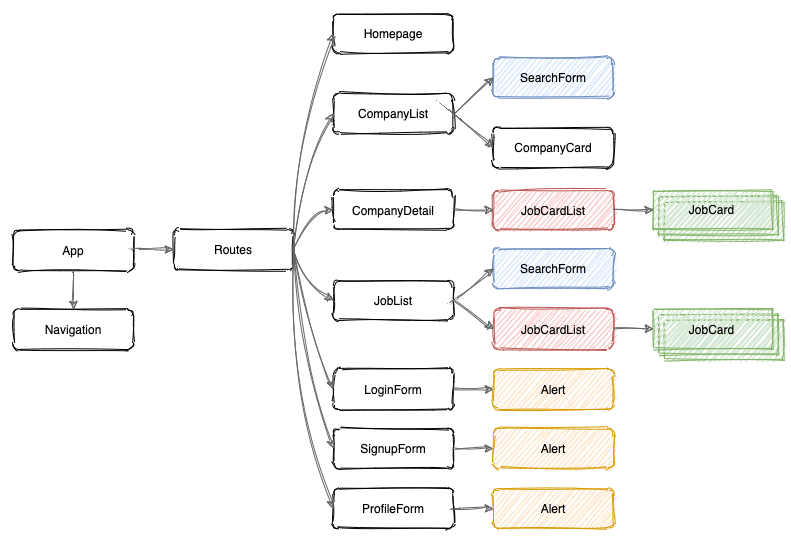

The diagram above was exported from draw.io. Its source (the exported page's mxGraphModel, read from the mxfile embedded in the PNG):
<mxGraphModel dx="1520" dy="819" grid="0" gridSize="10" guides="1" tooltips="1" connect="1" arrows="1" fold="1" page="1" pageScale="1" pageWidth="1100" pageHeight="850" background="#ffffff" math="0" shadow="0">
  <root>
    <mxCell id="WIyWlLk6GJQsqaUBKTNV-0" />
    <mxCell id="WIyWlLk6GJQsqaUBKTNV-1" parent="WIyWlLk6GJQsqaUBKTNV-0" />
    <mxCell id="uHUOHfiHOjdujpuKFwUJ-0" value="App" style="whiteSpace=wrap;html=1;sketch=1;rounded=1;" vertex="1" parent="WIyWlLk6GJQsqaUBKTNV-1">
      <mxGeometry x="165" y="384" width="120" height="41" as="geometry" />
    </mxCell>
    <mxCell id="uHUOHfiHOjdujpuKFwUJ-1" value="Navigation" style="whiteSpace=wrap;html=1;sketch=1;rounded=1;" vertex="1" parent="WIyWlLk6GJQsqaUBKTNV-1">
      <mxGeometry x="165" y="464" width="120" height="40" as="geometry" />
    </mxCell>
    <mxCell id="uHUOHfiHOjdujpuKFwUJ-2" value="Routes" style="whiteSpace=wrap;html=1;sketch=1;rounded=1;" vertex="1" parent="WIyWlLk6GJQsqaUBKTNV-1">
      <mxGeometry x="325" y="384" width="120" height="40" as="geometry" />
    </mxCell>
    <mxCell id="uHUOHfiHOjdujpuKFwUJ-3" value="Homepage" style="whiteSpace=wrap;html=1;sketch=1;rounded=1;" vertex="1" parent="WIyWlLk6GJQsqaUBKTNV-1">
      <mxGeometry x="485" y="168" width="120" height="40" as="geometry" />
    </mxCell>
    <mxCell id="uHUOHfiHOjdujpuKFwUJ-4" value="CompanyList" style="whiteSpace=wrap;html=1;sketch=1;rounded=1;" vertex="1" parent="WIyWlLk6GJQsqaUBKTNV-1">
      <mxGeometry x="485" y="248" width="120" height="40" as="geometry" />
    </mxCell>
    <mxCell id="uHUOHfiHOjdujpuKFwUJ-5" value="CompanyDetail" style="whiteSpace=wrap;html=1;sketch=1;rounded=1;" vertex="1" parent="WIyWlLk6GJQsqaUBKTNV-1">
      <mxGeometry x="485" y="345" width="120" height="39" as="geometry" />
    </mxCell>
    <mxCell id="uHUOHfiHOjdujpuKFwUJ-6" value="JobList" style="whiteSpace=wrap;html=1;sketch=1;rounded=1;" vertex="1" parent="WIyWlLk6GJQsqaUBKTNV-1">
      <mxGeometry x="485" y="435" width="120" height="40" as="geometry" />
    </mxCell>
    <mxCell id="uHUOHfiHOjdujpuKFwUJ-7" value="LoginForm" style="whiteSpace=wrap;html=1;sketch=1;rounded=1;" vertex="1" parent="WIyWlLk6GJQsqaUBKTNV-1">
      <mxGeometry x="485" y="523" width="120" height="41" as="geometry" />
    </mxCell>
    <mxCell id="uHUOHfiHOjdujpuKFwUJ-8" value="SignupForm" style="whiteSpace=wrap;html=1;sketch=1;rounded=1;" vertex="1" parent="WIyWlLk6GJQsqaUBKTNV-1">
      <mxGeometry x="485" y="583" width="120" height="40" as="geometry" />
    </mxCell>
    <mxCell id="uHUOHfiHOjdujpuKFwUJ-9" value="ProfileForm" style="whiteSpace=wrap;html=1;sketch=1;rounded=1;" vertex="1" parent="WIyWlLk6GJQsqaUBKTNV-1">
      <mxGeometry x="485" y="643" width="120" height="40" as="geometry" />
    </mxCell>
    <mxCell id="uHUOHfiHOjdujpuKFwUJ-10" value="SearchForm" style="whiteSpace=wrap;html=1;sketch=1;rounded=1;fillColor=#dae8fc;strokeColor=#6c8ebf;" vertex="1" parent="WIyWlLk6GJQsqaUBKTNV-1">
      <mxGeometry x="645" y="212" width="120" height="40" as="geometry" />
    </mxCell>
    <mxCell id="uHUOHfiHOjdujpuKFwUJ-11" value="CompanyCard" style="whiteSpace=wrap;html=1;sketch=1;rounded=1;" vertex="1" parent="WIyWlLk6GJQsqaUBKTNV-1">
      <mxGeometry x="645" y="282" width="120" height="40" as="geometry" />
    </mxCell>
    <mxCell id="uHUOHfiHOjdujpuKFwUJ-12" value="JobCardList" style="whiteSpace=wrap;html=1;sketch=1;rounded=1;fillColor=#f8cecc;strokeColor=#b85450;" vertex="1" parent="WIyWlLk6GJQsqaUBKTNV-1">
      <mxGeometry x="645" y="345" width="120" height="39" as="geometry" />
    </mxCell>
    <mxCell id="uHUOHfiHOjdujpuKFwUJ-13" value="SearchForm" style="whiteSpace=wrap;html=1;sketch=1;rounded=1;fillColor=#dae8fc;strokeColor=#6c8ebf;" vertex="1" parent="WIyWlLk6GJQsqaUBKTNV-1">
      <mxGeometry x="645" y="403" width="120" height="40" as="geometry" />
    </mxCell>
    <mxCell id="uHUOHfiHOjdujpuKFwUJ-14" value="JobCardList" style="whiteSpace=wrap;html=1;sketch=1;rounded=1;fillColor=#f8cecc;strokeColor=#b85450;" vertex="1" parent="WIyWlLk6GJQsqaUBKTNV-1">
      <mxGeometry x="645" y="463" width="120" height="41" as="geometry" />
    </mxCell>
    <mxCell id="uHUOHfiHOjdujpuKFwUJ-15" value="Alert" style="whiteSpace=wrap;html=1;sketch=1;rounded=1;fillColor=#ffe6cc;strokeColor=#d79b00;" vertex="1" parent="WIyWlLk6GJQsqaUBKTNV-1">
      <mxGeometry x="645" y="524" width="120" height="40" as="geometry" />
    </mxCell>
    <mxCell id="uHUOHfiHOjdujpuKFwUJ-16" value="Alert" style="whiteSpace=wrap;html=1;sketch=1;rounded=1;fillColor=#ffe6cc;strokeColor=#d79b00;" vertex="1" parent="WIyWlLk6GJQsqaUBKTNV-1">
      <mxGeometry x="645" y="583" width="120" height="40" as="geometry" />
    </mxCell>
    <mxCell id="uHUOHfiHOjdujpuKFwUJ-17" value="Alert" style="whiteSpace=wrap;html=1;sketch=1;rounded=1;fillColor=#ffe6cc;strokeColor=#d79b00;" vertex="1" parent="WIyWlLk6GJQsqaUBKTNV-1">
      <mxGeometry x="645" y="643" width="120" height="40" as="geometry" />
    </mxCell>
    <mxCell id="uHUOHfiHOjdujpuKFwUJ-23" value="" style="group;sketch=1;rounded=1;" vertex="1" connectable="0" parent="WIyWlLk6GJQsqaUBKTNV-1">
      <mxGeometry x="805" y="465" width="130" height="60" as="geometry" />
    </mxCell>
    <mxCell id="uHUOHfiHOjdujpuKFwUJ-24" value="" style="verticalLabelPosition=bottom;verticalAlign=top;html=1;shape=mxgraph.basic.layered_rect;dx=11;outlineConnect=0;sketch=1;rounded=1;fillColor=#d5e8d4;strokeColor=#82b366;" vertex="1" parent="uHUOHfiHOjdujpuKFwUJ-23">
      <mxGeometry y="-1" width="130" height="50" as="geometry" />
    </mxCell>
    <mxCell id="uHUOHfiHOjdujpuKFwUJ-25" value="JobCard" style="text;html=1;align=center;verticalAlign=middle;resizable=0;points=[];autosize=1;sketch=1;rounded=1;" vertex="1" parent="uHUOHfiHOjdujpuKFwUJ-23">
      <mxGeometry x="30" y="10" width="55" height="18" as="geometry" />
    </mxCell>
    <mxCell id="uHUOHfiHOjdujpuKFwUJ-26" value="" style="group;sketch=1;rounded=1;" vertex="1" connectable="0" parent="WIyWlLk6GJQsqaUBKTNV-1">
      <mxGeometry x="805" y="345" width="130" height="60" as="geometry" />
    </mxCell>
    <mxCell id="uHUOHfiHOjdujpuKFwUJ-27" value="" style="verticalLabelPosition=bottom;verticalAlign=top;html=1;shape=mxgraph.basic.layered_rect;dx=11;outlineConnect=0;sketch=1;rounded=1;fillColor=#d5e8d4;strokeColor=#82b366;" vertex="1" parent="uHUOHfiHOjdujpuKFwUJ-26">
      <mxGeometry width="130" height="50" as="geometry" />
    </mxCell>
    <mxCell id="uHUOHfiHOjdujpuKFwUJ-28" value="JobCard" style="text;html=1;align=center;verticalAlign=middle;resizable=0;points=[];autosize=1;sketch=1;rounded=1;" vertex="1" parent="uHUOHfiHOjdujpuKFwUJ-26">
      <mxGeometry x="30" y="10" width="55" height="18" as="geometry" />
    </mxCell>
    <mxCell id="uHUOHfiHOjdujpuKFwUJ-29" value="" style="endArrow=classic;html=1;exitX=1;exitY=0.5;exitDx=0;exitDy=0;entryX=0;entryY=0.5;entryDx=0;entryDy=0;sketch=1;curved=1;fillColor=#f5f5f5;strokeColor=#666666;" edge="1" parent="WIyWlLk6GJQsqaUBKTNV-1" source="uHUOHfiHOjdujpuKFwUJ-0" target="uHUOHfiHOjdujpuKFwUJ-2">
      <mxGeometry width="50" height="50" relative="1" as="geometry">
        <mxPoint x="475" y="474" as="sourcePoint" />
        <mxPoint x="525" y="424" as="targetPoint" />
      </mxGeometry>
    </mxCell>
    <mxCell id="uHUOHfiHOjdujpuKFwUJ-30" value="" style="endArrow=classic;html=1;exitX=0.5;exitY=1;exitDx=0;exitDy=0;entryX=0.5;entryY=0;entryDx=0;entryDy=0;sketch=1;curved=1;fillColor=#f5f5f5;strokeColor=#666666;" edge="1" parent="WIyWlLk6GJQsqaUBKTNV-1" source="uHUOHfiHOjdujpuKFwUJ-0" target="uHUOHfiHOjdujpuKFwUJ-1">
      <mxGeometry width="50" height="50" relative="1" as="geometry">
        <mxPoint x="295" y="414.5" as="sourcePoint" />
        <mxPoint x="335" y="414" as="targetPoint" />
      </mxGeometry>
    </mxCell>
    <mxCell id="uHUOHfiHOjdujpuKFwUJ-31" value="" style="endArrow=classic;html=1;exitX=1;exitY=0.5;exitDx=0;exitDy=0;entryX=0;entryY=0.5;entryDx=0;entryDy=0;sketch=1;curved=1;fillColor=#f5f5f5;strokeColor=#666666;" edge="1" parent="WIyWlLk6GJQsqaUBKTNV-1" source="uHUOHfiHOjdujpuKFwUJ-2" target="uHUOHfiHOjdujpuKFwUJ-6">
      <mxGeometry width="50" height="50" relative="1" as="geometry">
        <mxPoint x="295" y="414.5" as="sourcePoint" />
        <mxPoint x="335" y="414" as="targetPoint" />
        <Array as="points">
          <mxPoint x="457" y="438" />
        </Array>
      </mxGeometry>
    </mxCell>
    <mxCell id="uHUOHfiHOjdujpuKFwUJ-32" value="" style="endArrow=classic;html=1;exitX=1;exitY=0.5;exitDx=0;exitDy=0;entryX=0;entryY=0.5;entryDx=0;entryDy=0;sketch=1;curved=1;fillColor=#f5f5f5;strokeColor=#666666;" edge="1" parent="WIyWlLk6GJQsqaUBKTNV-1" source="uHUOHfiHOjdujpuKFwUJ-2" target="uHUOHfiHOjdujpuKFwUJ-5">
      <mxGeometry width="50" height="50" relative="1" as="geometry">
        <mxPoint x="305" y="424.5" as="sourcePoint" />
        <mxPoint x="345" y="424" as="targetPoint" />
        <Array as="points">
          <mxPoint x="465" y="365" />
        </Array>
      </mxGeometry>
    </mxCell>
    <mxCell id="uHUOHfiHOjdujpuKFwUJ-33" value="" style="endArrow=classic;html=1;exitX=1;exitY=0.5;exitDx=0;exitDy=0;entryX=0;entryY=0.5;entryDx=0;entryDy=0;sketch=1;curved=1;fillColor=#f5f5f5;strokeColor=#666666;" edge="1" parent="WIyWlLk6GJQsqaUBKTNV-1" source="uHUOHfiHOjdujpuKFwUJ-2" target="uHUOHfiHOjdujpuKFwUJ-4">
      <mxGeometry width="50" height="50" relative="1" as="geometry">
        <mxPoint x="315" y="434.5" as="sourcePoint" />
        <mxPoint x="355" y="434" as="targetPoint" />
        <Array as="points">
          <mxPoint x="452" y="320" />
        </Array>
      </mxGeometry>
    </mxCell>
    <mxCell id="uHUOHfiHOjdujpuKFwUJ-34" value="" style="endArrow=classic;html=1;exitX=1;exitY=0.5;exitDx=0;exitDy=0;entryX=0;entryY=0.5;entryDx=0;entryDy=0;sketch=1;curved=1;fillColor=#f5f5f5;strokeColor=#666666;" edge="1" parent="WIyWlLk6GJQsqaUBKTNV-1" source="uHUOHfiHOjdujpuKFwUJ-2" target="uHUOHfiHOjdujpuKFwUJ-3">
      <mxGeometry width="50" height="50" relative="1" as="geometry">
        <mxPoint x="325" y="444.5" as="sourcePoint" />
        <mxPoint x="475" y="224" as="targetPoint" />
        <Array as="points">
          <mxPoint x="445" y="290" />
        </Array>
      </mxGeometry>
    </mxCell>
    <mxCell id="uHUOHfiHOjdujpuKFwUJ-35" value="" style="endArrow=classic;html=1;exitX=1;exitY=0.5;exitDx=0;exitDy=0;entryX=0;entryY=0.5;entryDx=0;entryDy=0;sketch=1;curved=1;fillColor=#f5f5f5;strokeColor=#666666;" edge="1" parent="WIyWlLk6GJQsqaUBKTNV-1" source="uHUOHfiHOjdujpuKFwUJ-2" target="uHUOHfiHOjdujpuKFwUJ-7">
      <mxGeometry width="50" height="50" relative="1" as="geometry">
        <mxPoint x="335" y="454.5" as="sourcePoint" />
        <mxPoint x="375" y="454" as="targetPoint" />
        <Array as="points">
          <mxPoint x="459" y="482" />
        </Array>
      </mxGeometry>
    </mxCell>
    <mxCell id="uHUOHfiHOjdujpuKFwUJ-36" value="" style="endArrow=classic;html=1;exitX=1;exitY=0.5;exitDx=0;exitDy=0;entryX=0;entryY=0.5;entryDx=0;entryDy=0;sketch=1;curved=1;fillColor=#f5f5f5;strokeColor=#666666;" edge="1" parent="WIyWlLk6GJQsqaUBKTNV-1" source="uHUOHfiHOjdujpuKFwUJ-2" target="uHUOHfiHOjdujpuKFwUJ-8">
      <mxGeometry width="50" height="50" relative="1" as="geometry">
        <mxPoint x="345" y="464.5" as="sourcePoint" />
        <mxPoint x="385" y="464" as="targetPoint" />
        <Array as="points">
          <mxPoint x="452" y="511" />
        </Array>
      </mxGeometry>
    </mxCell>
    <mxCell id="uHUOHfiHOjdujpuKFwUJ-37" value="" style="endArrow=classic;html=1;entryX=0;entryY=0.5;entryDx=0;entryDy=0;sketch=1;curved=1;fillColor=#f5f5f5;strokeColor=#666666;" edge="1" parent="WIyWlLk6GJQsqaUBKTNV-1" target="uHUOHfiHOjdujpuKFwUJ-9">
      <mxGeometry width="50" height="50" relative="1" as="geometry">
        <mxPoint x="445" y="404" as="sourcePoint" />
        <mxPoint x="475" y="624" as="targetPoint" />
        <Array as="points">
          <mxPoint x="438" y="541" />
        </Array>
      </mxGeometry>
    </mxCell>
    <mxCell id="uHUOHfiHOjdujpuKFwUJ-38" value="" style="endArrow=classic;html=1;exitX=1;exitY=0.5;exitDx=0;exitDy=0;entryX=0;entryY=0.5;entryDx=0;entryDy=0;sketch=1;curved=1;fillColor=#f5f5f5;strokeColor=#666666;" edge="1" parent="WIyWlLk6GJQsqaUBKTNV-1" source="uHUOHfiHOjdujpuKFwUJ-4" target="uHUOHfiHOjdujpuKFwUJ-10">
      <mxGeometry width="50" height="50" relative="1" as="geometry">
        <mxPoint x="365" y="484.5" as="sourcePoint" />
        <mxPoint x="405" y="484" as="targetPoint" />
      </mxGeometry>
    </mxCell>
    <mxCell id="uHUOHfiHOjdujpuKFwUJ-39" value="" style="endArrow=classic;html=1;exitX=1;exitY=0.5;exitDx=0;exitDy=0;entryX=0;entryY=0.5;entryDx=0;entryDy=0;sketch=1;curved=1;fillColor=#f5f5f5;strokeColor=#666666;" edge="1" parent="WIyWlLk6GJQsqaUBKTNV-1" source="uHUOHfiHOjdujpuKFwUJ-4" target="uHUOHfiHOjdujpuKFwUJ-11">
      <mxGeometry width="50" height="50" relative="1" as="geometry">
        <mxPoint x="375" y="494.5" as="sourcePoint" />
        <mxPoint x="415" y="494" as="targetPoint" />
      </mxGeometry>
    </mxCell>
    <mxCell id="uHUOHfiHOjdujpuKFwUJ-40" value="" style="endArrow=classic;html=1;exitX=1;exitY=0.5;exitDx=0;exitDy=0;entryX=0;entryY=0.5;entryDx=0;entryDy=0;sketch=1;curved=1;fillColor=#f5f5f5;strokeColor=#666666;" edge="1" parent="WIyWlLk6GJQsqaUBKTNV-1" source="uHUOHfiHOjdujpuKFwUJ-5" target="uHUOHfiHOjdujpuKFwUJ-12">
      <mxGeometry width="50" height="50" relative="1" as="geometry">
        <mxPoint x="385" y="504.5" as="sourcePoint" />
        <mxPoint x="425" y="504" as="targetPoint" />
      </mxGeometry>
    </mxCell>
    <mxCell id="uHUOHfiHOjdujpuKFwUJ-41" value="" style="endArrow=classic;html=1;exitX=1;exitY=0.5;exitDx=0;exitDy=0;entryX=0;entryY=0.5;entryDx=0;entryDy=0;sketch=1;curved=1;fillColor=#f5f5f5;strokeColor=#666666;" edge="1" parent="WIyWlLk6GJQsqaUBKTNV-1" source="uHUOHfiHOjdujpuKFwUJ-6" target="uHUOHfiHOjdujpuKFwUJ-13">
      <mxGeometry width="50" height="50" relative="1" as="geometry">
        <mxPoint x="395" y="514.5" as="sourcePoint" />
        <mxPoint x="435" y="514" as="targetPoint" />
      </mxGeometry>
    </mxCell>
    <mxCell id="uHUOHfiHOjdujpuKFwUJ-42" value="" style="endArrow=classic;html=1;exitX=1;exitY=0.5;exitDx=0;exitDy=0;entryX=0;entryY=0.5;entryDx=0;entryDy=0;sketch=1;curved=1;fillColor=#f5f5f5;strokeColor=#666666;" edge="1" parent="WIyWlLk6GJQsqaUBKTNV-1" source="uHUOHfiHOjdujpuKFwUJ-6" target="uHUOHfiHOjdujpuKFwUJ-14">
      <mxGeometry width="50" height="50" relative="1" as="geometry">
        <mxPoint x="405" y="524.5" as="sourcePoint" />
        <mxPoint x="445" y="524" as="targetPoint" />
      </mxGeometry>
    </mxCell>
    <mxCell id="uHUOHfiHOjdujpuKFwUJ-43" value="" style="endArrow=classic;html=1;exitX=1;exitY=0.5;exitDx=0;exitDy=0;entryX=0;entryY=0.5;entryDx=0;entryDy=0;sketch=1;curved=1;fillColor=#f5f5f5;strokeColor=#666666;" edge="1" parent="WIyWlLk6GJQsqaUBKTNV-1" source="uHUOHfiHOjdujpuKFwUJ-7" target="uHUOHfiHOjdujpuKFwUJ-15">
      <mxGeometry width="50" height="50" relative="1" as="geometry">
        <mxPoint x="415" y="561.5" as="sourcePoint" />
        <mxPoint x="455" y="561" as="targetPoint" />
      </mxGeometry>
    </mxCell>
    <mxCell id="uHUOHfiHOjdujpuKFwUJ-44" value="" style="endArrow=classic;html=1;exitX=1;exitY=0.5;exitDx=0;exitDy=0;entryX=0;entryY=0.5;entryDx=0;entryDy=0;sketch=1;curved=1;fillColor=#f5f5f5;strokeColor=#666666;" edge="1" parent="WIyWlLk6GJQsqaUBKTNV-1" source="uHUOHfiHOjdujpuKFwUJ-8" target="uHUOHfiHOjdujpuKFwUJ-16">
      <mxGeometry width="50" height="50" relative="1" as="geometry">
        <mxPoint x="425" y="571.5" as="sourcePoint" />
        <mxPoint x="465" y="571" as="targetPoint" />
      </mxGeometry>
    </mxCell>
    <mxCell id="uHUOHfiHOjdujpuKFwUJ-45" value="" style="endArrow=classic;html=1;exitX=1;exitY=0.5;exitDx=0;exitDy=0;entryX=0;entryY=0.5;entryDx=0;entryDy=0;sketch=1;curved=1;fillColor=#f5f5f5;strokeColor=#666666;" edge="1" parent="WIyWlLk6GJQsqaUBKTNV-1" source="uHUOHfiHOjdujpuKFwUJ-9" target="uHUOHfiHOjdujpuKFwUJ-17">
      <mxGeometry width="50" height="50" relative="1" as="geometry">
        <mxPoint x="435" y="581.5" as="sourcePoint" />
        <mxPoint x="475" y="581" as="targetPoint" />
      </mxGeometry>
    </mxCell>
    <mxCell id="uHUOHfiHOjdujpuKFwUJ-46" value="" style="endArrow=classic;html=1;exitX=1;exitY=0.5;exitDx=0;exitDy=0;entryX=0;entryY=0;entryDx=0;entryDy=19.5;entryPerimeter=0;sketch=1;curved=1;fillColor=#f5f5f5;strokeColor=#666666;" edge="1" parent="WIyWlLk6GJQsqaUBKTNV-1" source="uHUOHfiHOjdujpuKFwUJ-12" target="uHUOHfiHOjdujpuKFwUJ-27">
      <mxGeometry width="50" height="50" relative="1" as="geometry">
        <mxPoint x="615" y="374.5" as="sourcePoint" />
        <mxPoint x="655" y="374.5" as="targetPoint" />
      </mxGeometry>
    </mxCell>
    <mxCell id="uHUOHfiHOjdujpuKFwUJ-47" value="" style="endArrow=classic;html=1;exitX=1;exitY=0.5;exitDx=0;exitDy=0;entryX=0;entryY=0;entryDx=0;entryDy=19.5;entryPerimeter=0;sketch=1;curved=1;fillColor=#f5f5f5;strokeColor=#666666;" edge="1" parent="WIyWlLk6GJQsqaUBKTNV-1" source="uHUOHfiHOjdujpuKFwUJ-14" target="uHUOHfiHOjdujpuKFwUJ-24">
      <mxGeometry width="50" height="50" relative="1" as="geometry">
        <mxPoint x="625" y="384.5" as="sourcePoint" />
        <mxPoint x="665" y="384.5" as="targetPoint" />
      </mxGeometry>
    </mxCell>
  </root>
</mxGraphModel>